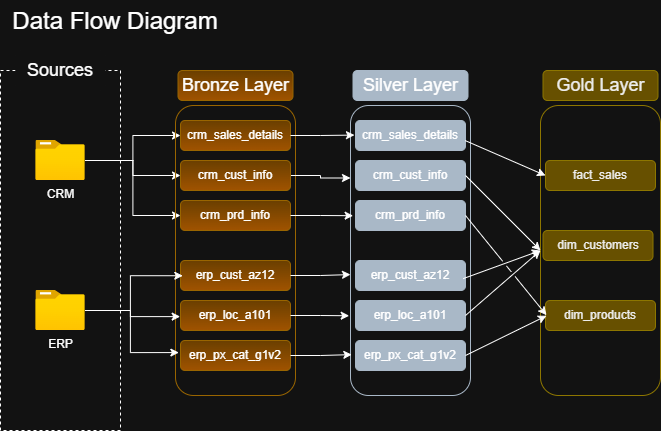

The diagram above was exported from draw.io. Its source (the exported page's mxGraphModel, read from the mxfile embedded in the PNG):
<mxGraphModel dx="774" dy="540" grid="1" gridSize="10" guides="1" tooltips="1" connect="1" arrows="1" fold="1" page="1" pageScale="1" pageWidth="850" pageHeight="1100" math="0" shadow="0">
  <root>
    <mxCell id="0" />
    <mxCell id="1" parent="0" />
    <mxCell id="R-Jw3bN3aB_BDQ3O1VTb-1" parent="1" style="text;html=1;whiteSpace=wrap;strokeColor=none;fillColor=none;align=center;verticalAlign=middle;rounded=0;autosize=1;resizable=0;fontSize=24;" value="Data Flow Diagram&lt;div&gt;&lt;br&gt;&lt;/div&gt;" vertex="1">
      <mxGeometry height="70" width="230" x="30" y="50" as="geometry" />
    </mxCell>
    <mxCell id="R-Jw3bN3aB_BDQ3O1VTb-2" parent="1" style="verticalLabelPosition=bottom;verticalAlign=top;html=1;shape=mxgraph.basic.rect;fillColor2=none;strokeWidth=1;size=20;indent=5;fillColor=none;dashed=1;" value="" vertex="1">
      <mxGeometry height="360" width="120" x="30" y="120" as="geometry" />
    </mxCell>
    <mxCell id="R-Jw3bN3aB_BDQ3O1VTb-11" parent="1" style="rounded=1;whiteSpace=wrap;html=1;fontSize=18;fontColor=default;fillColor=default;strokeColor=none;" value="Sources" vertex="1">
      <mxGeometry height="40" width="90" x="45" y="100" as="geometry" />
    </mxCell>
    <mxCell id="R-Jw3bN3aB_BDQ3O1VTb-25" edge="1" parent="1" source="R-Jw3bN3aB_BDQ3O1VTb-12" style="edgeStyle=orthogonalEdgeStyle;rounded=0;orthogonalLoop=1;jettySize=auto;html=1;entryX=0;entryY=0.5;entryDx=0;entryDy=0;fontSize=8;" target="R-Jw3bN3aB_BDQ3O1VTb-23">
      <mxGeometry relative="1" as="geometry" />
    </mxCell>
    <mxCell id="R-Jw3bN3aB_BDQ3O1VTb-27" edge="1" parent="1" source="R-Jw3bN3aB_BDQ3O1VTb-12" style="edgeStyle=orthogonalEdgeStyle;rounded=0;orthogonalLoop=1;jettySize=auto;html=1;entryX=0;entryY=0.5;entryDx=0;entryDy=0;" target="R-Jw3bN3aB_BDQ3O1VTb-22">
      <mxGeometry relative="1" as="geometry" />
    </mxCell>
    <mxCell id="R-Jw3bN3aB_BDQ3O1VTb-29" edge="1" parent="1" source="R-Jw3bN3aB_BDQ3O1VTb-12" style="edgeStyle=orthogonalEdgeStyle;rounded=0;orthogonalLoop=1;jettySize=auto;html=1;entryX=0;entryY=0.5;entryDx=0;entryDy=0;" target="R-Jw3bN3aB_BDQ3O1VTb-20">
      <mxGeometry relative="1" as="geometry" />
    </mxCell>
    <mxCell id="R-Jw3bN3aB_BDQ3O1VTb-12" parent="1" style="image;aspect=fixed;html=1;points=[];align=center;fontSize=12;image=img/lib/azure2/general/Folder_Blank.svg;" value="CRM&lt;div&gt;&lt;br&gt;&lt;/div&gt;" vertex="1">
      <mxGeometry height="40" width="49.29" x="65.36" y="190" as="geometry" />
    </mxCell>
    <mxCell id="R-Jw3bN3aB_BDQ3O1VTb-13" parent="1" style="image;aspect=fixed;html=1;points=[];align=center;fontSize=12;image=img/lib/azure2/general/Folder_Blank.svg;" value="ERP" vertex="1">
      <mxGeometry height="40" width="49.29" x="65.36" y="340" as="geometry" />
    </mxCell>
    <mxCell id="R-Jw3bN3aB_BDQ3O1VTb-14" parent="1" style="rounded=1;whiteSpace=wrap;html=1;fillColor=none;strokeColor=#d79b00;gradientColor=default;" value="" vertex="1">
      <mxGeometry height="290" width="120" x="205" y="155" as="geometry" />
    </mxCell>
    <mxCell id="R-Jw3bN3aB_BDQ3O1VTb-19" parent="1" style="rounded=1;whiteSpace=wrap;html=1;fillColor=#ffcd28;gradientColor=#ffa500;strokeColor=#d79b00;fontStyle=0;fontSize=18;" value="&lt;br&gt;&lt;div&gt;Bronze Layer&lt;div&gt;&lt;br&gt;&lt;/div&gt;&lt;/div&gt;" vertex="1">
      <mxGeometry height="30" width="115" x="207.5" y="120" as="geometry" />
    </mxCell>
    <mxCell id="R-Jw3bN3aB_BDQ3O1VTb-20" parent="1" style="rounded=1;whiteSpace=wrap;html=1;fillColor=#ffcd28;gradientColor=#ffa500;strokeColor=#d79b00;fontStyle=0;fontSize=12;" value="crm_sales_details" vertex="1">
      <mxGeometry height="30" width="110" x="210" y="170" as="geometry" />
    </mxCell>
    <mxCell id="R-Jw3bN3aB_BDQ3O1VTb-22" parent="1" style="rounded=1;whiteSpace=wrap;html=1;fillColor=#ffcd28;gradientColor=#ffa500;strokeColor=#d79b00;fontStyle=0;fontSize=12;" value="crm_prd_info" vertex="1">
      <mxGeometry height="30" width="110" x="210" y="250" as="geometry" />
    </mxCell>
    <mxCell id="UK3jUWMlbuauIIIxw4Ca-21" edge="1" parent="1" source="R-Jw3bN3aB_BDQ3O1VTb-23" style="edgeStyle=orthogonalEdgeStyle;rounded=0;orthogonalLoop=1;jettySize=auto;html=1;entryX=0;entryY=0.25;entryDx=0;entryDy=0;" target="UK3jUWMlbuauIIIxw4Ca-1">
      <mxGeometry relative="1" as="geometry" />
    </mxCell>
    <mxCell id="R-Jw3bN3aB_BDQ3O1VTb-23" parent="1" style="rounded=1;whiteSpace=wrap;html=1;fillColor=#ffcd28;gradientColor=#ffa500;strokeColor=#d79b00;fontStyle=0;fontSize=12;" value="crm_cust_info" vertex="1">
      <mxGeometry height="30" width="110" x="210" y="210" as="geometry" />
    </mxCell>
    <mxCell id="R-Jw3bN3aB_BDQ3O1VTb-30" parent="1" style="rounded=1;whiteSpace=wrap;html=1;fillColor=#ffcd28;gradientColor=#ffa500;strokeColor=#d79b00;fontStyle=0;fontSize=12;" value="erp_cust_az12" vertex="1">
      <mxGeometry height="30" width="110" x="210" y="310" as="geometry" />
    </mxCell>
    <mxCell id="R-Jw3bN3aB_BDQ3O1VTb-31" parent="1" style="rounded=1;whiteSpace=wrap;html=1;fillColor=#ffcd28;gradientColor=#ffa500;strokeColor=#d79b00;fontStyle=0;fontSize=12;" value="erp_px_cat_g1v2" vertex="1">
      <mxGeometry height="30" width="110" x="210" y="390" as="geometry" />
    </mxCell>
    <mxCell id="R-Jw3bN3aB_BDQ3O1VTb-32" parent="1" style="rounded=1;whiteSpace=wrap;html=1;fillColor=#ffcd28;gradientColor=#ffa500;strokeColor=#d79b00;fontStyle=0;fontSize=12;" value="erp_loc_a101" vertex="1">
      <mxGeometry height="30" width="110" x="210" y="350" as="geometry" />
    </mxCell>
    <mxCell id="R-Jw3bN3aB_BDQ3O1VTb-33" edge="1" parent="1" source="R-Jw3bN3aB_BDQ3O1VTb-13" style="edgeStyle=orthogonalEdgeStyle;rounded=0;orthogonalLoop=1;jettySize=auto;html=1;entryX=0.061;entryY=0.587;entryDx=0;entryDy=0;entryPerimeter=0;" target="R-Jw3bN3aB_BDQ3O1VTb-14">
      <mxGeometry relative="1" as="geometry" />
    </mxCell>
    <mxCell id="R-Jw3bN3aB_BDQ3O1VTb-34" edge="1" parent="1" source="R-Jw3bN3aB_BDQ3O1VTb-13" style="edgeStyle=orthogonalEdgeStyle;rounded=0;orthogonalLoop=1;jettySize=auto;html=1;entryX=0.039;entryY=0.728;entryDx=0;entryDy=0;entryPerimeter=0;" target="R-Jw3bN3aB_BDQ3O1VTb-14">
      <mxGeometry relative="1" as="geometry" />
    </mxCell>
    <mxCell id="R-Jw3bN3aB_BDQ3O1VTb-36" edge="1" parent="1" source="R-Jw3bN3aB_BDQ3O1VTb-13" style="edgeStyle=orthogonalEdgeStyle;rounded=0;orthogonalLoop=1;jettySize=auto;html=1;entryX=0.028;entryY=0.852;entryDx=0;entryDy=0;entryPerimeter=0;" target="R-Jw3bN3aB_BDQ3O1VTb-14">
      <mxGeometry relative="1" as="geometry" />
    </mxCell>
    <mxCell id="UK3jUWMlbuauIIIxw4Ca-1" parent="1" style="rounded=1;whiteSpace=wrap;html=1;fillColor=none;strokeColor=#314354;fontColor=light-dark(#FFFFFF,#FFFFFF);" value="" vertex="1">
      <mxGeometry height="290" width="120" x="380" y="155" as="geometry" />
    </mxCell>
    <mxCell id="UK3jUWMlbuauIIIxw4Ca-2" parent="1" style="rounded=1;whiteSpace=wrap;html=1;fillColor=light-dark(#FFFFFF,#A9B8C7);strokeColor=#314354;fontStyle=0;fontSize=18;fontColor=light-dark(#FFFFFF,#FFFFFF);" value="&lt;div&gt;&lt;div&gt;Silver Layer&lt;/div&gt;&lt;/div&gt;" vertex="1">
      <mxGeometry height="30" width="115" x="382.5" y="120" as="geometry" />
    </mxCell>
    <mxCell id="UK3jUWMlbuauIIIxw4Ca-3" parent="1" style="rounded=1;whiteSpace=wrap;html=1;fillColor=light-dark(#FFFFFF,#A9B8C7);strokeColor=#314354;fontStyle=0;fontSize=12;fontColor=light-dark(#FFFFFF,#FFFFFF);" value="crm_sales_details" vertex="1">
      <mxGeometry height="30" width="110" x="385" y="170" as="geometry" />
    </mxCell>
    <mxCell id="UK3jUWMlbuauIIIxw4Ca-4" parent="1" style="rounded=1;whiteSpace=wrap;html=1;fillColor=light-dark(#FFFFFF,#A9B8C7);strokeColor=#314354;fontStyle=0;fontSize=12;fontColor=light-dark(#FFFFFF,#FFFFFF);" value="crm_prd_info" vertex="1">
      <mxGeometry height="30" width="110" x="385" y="250" as="geometry" />
    </mxCell>
    <mxCell id="UK3jUWMlbuauIIIxw4Ca-5" parent="1" style="rounded=1;whiteSpace=wrap;html=1;fillColor=light-dark(#FFFFFF,#A9B8C7);strokeColor=#314354;fontStyle=0;fontSize=12;fontColor=light-dark(#FFFFFF,#FFFFFF);" value="crm_cust_info" vertex="1">
      <mxGeometry height="30" width="110" x="385" y="210" as="geometry" />
    </mxCell>
    <mxCell id="UK3jUWMlbuauIIIxw4Ca-6" parent="1" style="rounded=1;whiteSpace=wrap;html=1;fillColor=light-dark(#FFFFFF,#A9B8C7);strokeColor=#314354;fontStyle=0;fontSize=12;fontColor=light-dark(#FFFFFF,#FFFFFF);" value="erp_cust_az12" vertex="1">
      <mxGeometry height="30" width="110" x="385" y="310" as="geometry" />
    </mxCell>
    <mxCell id="UK3jUWMlbuauIIIxw4Ca-7" parent="1" style="rounded=1;whiteSpace=wrap;html=1;fillColor=light-dark(#FFFFFF,#A9B8C7);strokeColor=#314354;fontStyle=0;fontSize=12;fontColor=light-dark(#FFFFFF,#FFFFFF);" value="erp_px_cat_g1v2" vertex="1">
      <mxGeometry height="30" width="110" x="385" y="390" as="geometry" />
    </mxCell>
    <mxCell id="UK3jUWMlbuauIIIxw4Ca-8" parent="1" style="rounded=1;whiteSpace=wrap;html=1;fillColor=light-dark(#FFFFFF,#A9B8C7);strokeColor=#314354;fontStyle=0;fontSize=12;fontColor=light-dark(#FFFFFF,#FFFFFF);" value="erp_loc_a101" vertex="1">
      <mxGeometry height="30" width="110" x="385" y="350" as="geometry" />
    </mxCell>
    <mxCell id="UK3jUWMlbuauIIIxw4Ca-9" edge="1" parent="1" source="R-Jw3bN3aB_BDQ3O1VTb-20" style="edgeStyle=orthogonalEdgeStyle;rounded=0;orthogonalLoop=1;jettySize=auto;html=1;entryX=0.033;entryY=0.102;entryDx=0;entryDy=0;entryPerimeter=0;" target="UK3jUWMlbuauIIIxw4Ca-1">
      <mxGeometry relative="1" as="geometry" />
    </mxCell>
    <mxCell id="UK3jUWMlbuauIIIxw4Ca-11" edge="1" parent="1" source="R-Jw3bN3aB_BDQ3O1VTb-22" style="edgeStyle=orthogonalEdgeStyle;rounded=0;orthogonalLoop=1;jettySize=auto;html=1;entryX=0.022;entryY=0.38;entryDx=0;entryDy=0;entryPerimeter=0;" target="UK3jUWMlbuauIIIxw4Ca-1">
      <mxGeometry relative="1" as="geometry" />
    </mxCell>
    <mxCell id="UK3jUWMlbuauIIIxw4Ca-12" edge="1" parent="1" source="R-Jw3bN3aB_BDQ3O1VTb-30" style="edgeStyle=orthogonalEdgeStyle;rounded=0;orthogonalLoop=1;jettySize=auto;html=1;entryX=0;entryY=0.583;entryDx=0;entryDy=0;entryPerimeter=0;" target="UK3jUWMlbuauIIIxw4Ca-1">
      <mxGeometry relative="1" as="geometry" />
    </mxCell>
    <mxCell id="UK3jUWMlbuauIIIxw4Ca-14" edge="1" parent="1" source="R-Jw3bN3aB_BDQ3O1VTb-32" style="edgeStyle=orthogonalEdgeStyle;rounded=0;orthogonalLoop=1;jettySize=auto;html=1;entryX=-0.011;entryY=0.725;entryDx=0;entryDy=0;entryPerimeter=0;" target="UK3jUWMlbuauIIIxw4Ca-1">
      <mxGeometry relative="1" as="geometry" />
    </mxCell>
    <mxCell id="UK3jUWMlbuauIIIxw4Ca-15" edge="1" parent="1" source="R-Jw3bN3aB_BDQ3O1VTb-31" style="edgeStyle=orthogonalEdgeStyle;rounded=0;orthogonalLoop=1;jettySize=auto;html=1;entryX=0.011;entryY=0.859;entryDx=0;entryDy=0;entryPerimeter=0;" target="UK3jUWMlbuauIIIxw4Ca-1">
      <mxGeometry relative="1" as="geometry" />
    </mxCell>
    <mxCell id="TJrOi1DCDxFJYhKqI2Um-1" parent="1" style="rounded=1;whiteSpace=wrap;html=1;fillColor=none;strokeColor=#B09500;fontColor=#000000;" value="" vertex="1">
      <mxGeometry height="290" width="120" x="570" y="155" as="geometry" />
    </mxCell>
    <mxCell id="TJrOi1DCDxFJYhKqI2Um-2" parent="1" style="rounded=1;whiteSpace=wrap;html=1;fillColor=#e3c800;strokeColor=#B09500;fontStyle=0;fontSize=18;fontColor=#000000;" value="&lt;div&gt;&lt;div&gt;Gold Layer&lt;/div&gt;&lt;/div&gt;" vertex="1">
      <mxGeometry height="30" width="115" x="572.5" y="120" as="geometry" />
    </mxCell>
    <mxCell id="TJrOi1DCDxFJYhKqI2Um-3" parent="1" style="rounded=1;whiteSpace=wrap;html=1;fillColor=#e3c800;strokeColor=#B09500;fontStyle=0;fontSize=12;fontColor=#000000;" value="fact_sales" vertex="1">
      <mxGeometry height="30" width="110" x="575" y="210" as="geometry" />
    </mxCell>
    <mxCell id="TJrOi1DCDxFJYhKqI2Um-4" parent="1" style="rounded=1;whiteSpace=wrap;html=1;fillColor=#e3c800;strokeColor=#B09500;fontStyle=0;fontSize=12;fontColor=#000000;" value="dim_products" vertex="1">
      <mxGeometry height="30" width="110" x="575" y="350" as="geometry" />
    </mxCell>
    <mxCell id="TJrOi1DCDxFJYhKqI2Um-5" parent="1" style="rounded=1;whiteSpace=wrap;html=1;fillColor=#e3c800;strokeColor=#B09500;fontStyle=0;fontSize=12;fontColor=#000000;" value="dim_customers" vertex="1">
      <mxGeometry height="30" width="110" x="572.5" y="280" as="geometry" />
    </mxCell>
    <mxCell id="TJrOi1DCDxFJYhKqI2Um-12" edge="1" parent="1" source="UK3jUWMlbuauIIIxw4Ca-1" style="endArrow=classic;html=1;rounded=0;exitX=0.956;exitY=0.121;exitDx=0;exitDy=0;exitPerimeter=0;entryX=0;entryY=0.5;entryDx=0;entryDy=0;jumpStyle=none;" target="TJrOi1DCDxFJYhKqI2Um-3" value="">
      <mxGeometry height="50" relative="1" width="50" as="geometry">
        <Array as="points" />
        <mxPoint x="510" y="260" as="sourcePoint" />
        <mxPoint x="560" y="210" as="targetPoint" />
      </mxGeometry>
    </mxCell>
    <mxCell id="TJrOi1DCDxFJYhKqI2Um-13" edge="1" parent="1" source="UK3jUWMlbuauIIIxw4Ca-1" style="endArrow=classic;html=1;rounded=0;exitX=0.939;exitY=0.597;exitDx=0;exitDy=0;exitPerimeter=0;entryX=0;entryY=0.5;entryDx=0;entryDy=0;jumpStyle=gap;" target="TJrOi1DCDxFJYhKqI2Um-1" value="">
      <mxGeometry height="50" relative="1" width="50" as="geometry">
        <Array as="points" />
        <mxPoint x="510" y="340" as="sourcePoint" />
        <mxPoint x="560" y="290" as="targetPoint" />
      </mxGeometry>
    </mxCell>
    <mxCell id="TJrOi1DCDxFJYhKqI2Um-14" edge="1" parent="1" source="UK3jUWMlbuauIIIxw4Ca-8" style="endArrow=classic;html=1;rounded=0;exitX=1;exitY=0.5;exitDx=0;exitDy=0;jumpStyle=gap;" value="">
      <mxGeometry height="50" relative="1" width="50" as="geometry">
        <Array as="points" />
        <mxPoint x="500" y="370" as="sourcePoint" />
        <mxPoint x="570" y="300" as="targetPoint" />
      </mxGeometry>
    </mxCell>
    <mxCell id="TJrOi1DCDxFJYhKqI2Um-15" edge="1" parent="1" source="UK3jUWMlbuauIIIxw4Ca-5" style="endArrow=classic;html=1;rounded=0;exitX=1;exitY=0.5;exitDx=0;exitDy=0;entryX=0;entryY=0.5;entryDx=0;entryDy=0;jumpStyle=gap;" target="TJrOi1DCDxFJYhKqI2Um-1" value="">
      <mxGeometry height="50" relative="1" width="50" as="geometry">
        <Array as="points" />
        <mxPoint x="510" y="310" as="sourcePoint" />
        <mxPoint x="560" y="260" as="targetPoint" />
      </mxGeometry>
    </mxCell>
    <mxCell id="TJrOi1DCDxFJYhKqI2Um-16" edge="1" parent="1" source="UK3jUWMlbuauIIIxw4Ca-4" style="endArrow=classic;html=1;rounded=0;exitX=1;exitY=0.5;exitDx=0;exitDy=0;entryX=0.05;entryY=0.723;entryDx=0;entryDy=0;entryPerimeter=0;jumpStyle=gap;" target="TJrOi1DCDxFJYhKqI2Um-1" value="">
      <mxGeometry height="50" relative="1" width="50" as="geometry">
        <Array as="points" />
        <mxPoint x="510" y="290" as="sourcePoint" />
        <mxPoint x="600" y="290" as="targetPoint" />
      </mxGeometry>
    </mxCell>
    <mxCell id="TJrOi1DCDxFJYhKqI2Um-17" edge="1" parent="1" source="UK3jUWMlbuauIIIxw4Ca-7" style="endArrow=classic;html=1;rounded=0;exitX=1;exitY=0.5;exitDx=0;exitDy=0;entryX=0.05;entryY=0.725;entryDx=0;entryDy=0;entryPerimeter=0;jumpStyle=gap;" target="TJrOi1DCDxFJYhKqI2Um-1" value="">
      <mxGeometry height="50" relative="1" width="50" as="geometry">
        <Array as="points" />
        <mxPoint x="510" y="444" as="sourcePoint" />
        <mxPoint x="600" y="444" as="targetPoint" />
      </mxGeometry>
    </mxCell>
  </root>
</mxGraphModel>